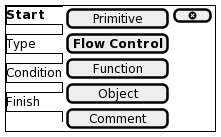

The diagram above was rendered by PlantUML. Its source (embedded in the PNG):
@startsalt
{+
{/ <b>Start
Type
Condition
Finish } |
{
  [Primitive   ] | [ <&circle-x> ]
  [<b>Flow Control] | *
  [Function    ] | *
  [Object      ] | *
  [Comment     ] | *
}
}
@endsalt